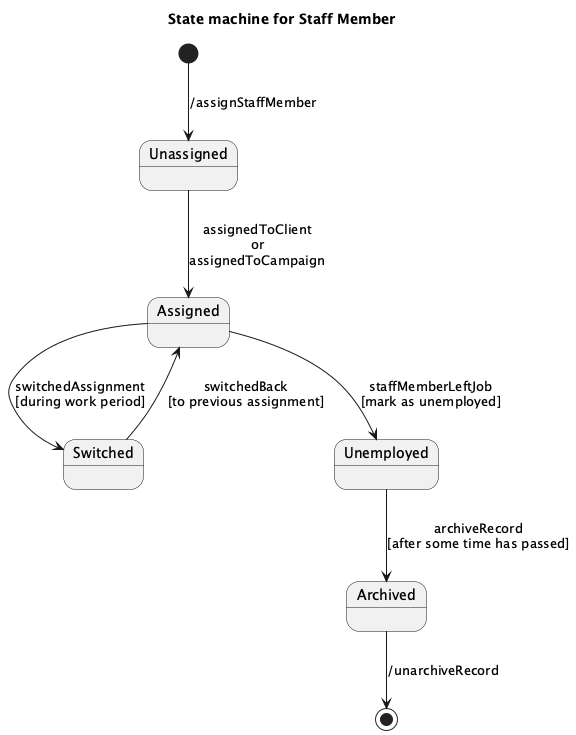

The diagram above was rendered by PlantUML. Its source (embedded in the PNG):
@startuml
title State machine for Staff Member

state Unassigned
state Assigned
state Switched
state Unemployed
state Archived

[*] --> Unassigned : /assignStaffMember

Unassigned --> Assigned : assignedToClient\nor\nassignedToCampaign

Assigned --> Switched : switchedAssignment\n[during work period]

Switched --> Assigned : switchedBack\n[to previous assignment]

Assigned --> Unemployed : staffMemberLeftJob\n[mark as unemployed]

Unemployed --> Archived : archiveRecord\n[after some time has passed]

Archived --> [*] : /unarchiveRecord

@enduml